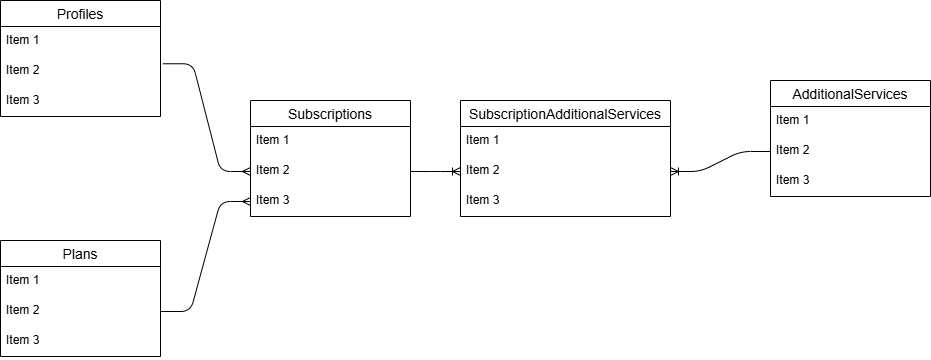

The diagram above was exported from draw.io. Its source (the exported page's mxGraphModel, read from the mxfile embedded in the PNG):
<mxGraphModel dx="795" dy="639" grid="1" gridSize="10" guides="1" tooltips="1" connect="1" arrows="1" fold="1" page="1" pageScale="1" pageWidth="3300" pageHeight="4681" math="0" shadow="0">
  <root>
    <mxCell id="0" />
    <mxCell id="1" parent="0" />
    <mxCell id="2" value="Profiles" style="swimlane;fontStyle=0;childLayout=stackLayout;horizontal=1;startSize=26;horizontalStack=0;resizeParent=1;resizeParentMax=0;resizeLast=0;collapsible=1;marginBottom=0;align=center;fontSize=14;" vertex="1" parent="1">
      <mxGeometry x="80" y="100" width="160" height="116" as="geometry" />
    </mxCell>
    <mxCell id="3" value="Item 1" style="text;strokeColor=none;fillColor=none;spacingLeft=4;spacingRight=4;overflow=hidden;rotatable=0;points=[[0,0.5],[1,0.5]];portConstraint=eastwest;fontSize=12;whiteSpace=wrap;html=1;" vertex="1" parent="2">
      <mxGeometry y="26" width="160" height="30" as="geometry" />
    </mxCell>
    <mxCell id="4" value="Item 2" style="text;strokeColor=none;fillColor=none;spacingLeft=4;spacingRight=4;overflow=hidden;rotatable=0;points=[[0,0.5],[1,0.5]];portConstraint=eastwest;fontSize=12;whiteSpace=wrap;html=1;" vertex="1" parent="2">
      <mxGeometry y="56" width="160" height="30" as="geometry" />
    </mxCell>
    <mxCell id="5" value="Item 3" style="text;strokeColor=none;fillColor=none;spacingLeft=4;spacingRight=4;overflow=hidden;rotatable=0;points=[[0,0.5],[1,0.5]];portConstraint=eastwest;fontSize=12;whiteSpace=wrap;html=1;" vertex="1" parent="2">
      <mxGeometry y="86" width="160" height="30" as="geometry" />
    </mxCell>
    <mxCell id="6" value="Subscriptions" style="swimlane;fontStyle=0;childLayout=stackLayout;horizontal=1;startSize=26;horizontalStack=0;resizeParent=1;resizeParentMax=0;resizeLast=0;collapsible=1;marginBottom=0;align=center;fontSize=14;" vertex="1" parent="1">
      <mxGeometry x="330" y="200" width="160" height="116" as="geometry" />
    </mxCell>
    <mxCell id="7" value="Item 1" style="text;strokeColor=none;fillColor=none;spacingLeft=4;spacingRight=4;overflow=hidden;rotatable=0;points=[[0,0.5],[1,0.5]];portConstraint=eastwest;fontSize=12;whiteSpace=wrap;html=1;" vertex="1" parent="6">
      <mxGeometry y="26" width="160" height="30" as="geometry" />
    </mxCell>
    <mxCell id="8" value="Item 2" style="text;strokeColor=none;fillColor=none;spacingLeft=4;spacingRight=4;overflow=hidden;rotatable=0;points=[[0,0.5],[1,0.5]];portConstraint=eastwest;fontSize=12;whiteSpace=wrap;html=1;" vertex="1" parent="6">
      <mxGeometry y="56" width="160" height="30" as="geometry" />
    </mxCell>
    <mxCell id="9" value="Item 3" style="text;strokeColor=none;fillColor=none;spacingLeft=4;spacingRight=4;overflow=hidden;rotatable=0;points=[[0,0.5],[1,0.5]];portConstraint=eastwest;fontSize=12;whiteSpace=wrap;html=1;" vertex="1" parent="6">
      <mxGeometry y="86" width="160" height="30" as="geometry" />
    </mxCell>
    <mxCell id="10" value="AdditionalServices" style="swimlane;fontStyle=0;childLayout=stackLayout;horizontal=1;startSize=26;horizontalStack=0;resizeParent=1;resizeParentMax=0;resizeLast=0;collapsible=1;marginBottom=0;align=center;fontSize=14;" vertex="1" parent="1">
      <mxGeometry x="850" y="180" width="160" height="116" as="geometry" />
    </mxCell>
    <mxCell id="11" value="Item 1" style="text;strokeColor=none;fillColor=none;spacingLeft=4;spacingRight=4;overflow=hidden;rotatable=0;points=[[0,0.5],[1,0.5]];portConstraint=eastwest;fontSize=12;whiteSpace=wrap;html=1;" vertex="1" parent="10">
      <mxGeometry y="26" width="160" height="30" as="geometry" />
    </mxCell>
    <mxCell id="12" value="Item 2" style="text;strokeColor=none;fillColor=none;spacingLeft=4;spacingRight=4;overflow=hidden;rotatable=0;points=[[0,0.5],[1,0.5]];portConstraint=eastwest;fontSize=12;whiteSpace=wrap;html=1;" vertex="1" parent="10">
      <mxGeometry y="56" width="160" height="30" as="geometry" />
    </mxCell>
    <mxCell id="13" value="Item 3" style="text;strokeColor=none;fillColor=none;spacingLeft=4;spacingRight=4;overflow=hidden;rotatable=0;points=[[0,0.5],[1,0.5]];portConstraint=eastwest;fontSize=12;whiteSpace=wrap;html=1;" vertex="1" parent="10">
      <mxGeometry y="86" width="160" height="30" as="geometry" />
    </mxCell>
    <mxCell id="15" value="Plans" style="swimlane;fontStyle=0;childLayout=stackLayout;horizontal=1;startSize=26;horizontalStack=0;resizeParent=1;resizeParentMax=0;resizeLast=0;collapsible=1;marginBottom=0;align=center;fontSize=14;" vertex="1" parent="1">
      <mxGeometry x="80" y="340" width="160" height="116" as="geometry" />
    </mxCell>
    <mxCell id="16" value="Item 1" style="text;strokeColor=none;fillColor=none;spacingLeft=4;spacingRight=4;overflow=hidden;rotatable=0;points=[[0,0.5],[1,0.5]];portConstraint=eastwest;fontSize=12;whiteSpace=wrap;html=1;" vertex="1" parent="15">
      <mxGeometry y="26" width="160" height="30" as="geometry" />
    </mxCell>
    <mxCell id="17" value="Item 2" style="text;strokeColor=none;fillColor=none;spacingLeft=4;spacingRight=4;overflow=hidden;rotatable=0;points=[[0,0.5],[1,0.5]];portConstraint=eastwest;fontSize=12;whiteSpace=wrap;html=1;" vertex="1" parent="15">
      <mxGeometry y="56" width="160" height="30" as="geometry" />
    </mxCell>
    <mxCell id="18" value="Item 3" style="text;strokeColor=none;fillColor=none;spacingLeft=4;spacingRight=4;overflow=hidden;rotatable=0;points=[[0,0.5],[1,0.5]];portConstraint=eastwest;fontSize=12;whiteSpace=wrap;html=1;" vertex="1" parent="15">
      <mxGeometry y="86" width="160" height="30" as="geometry" />
    </mxCell>
    <mxCell id="28" value="" style="edgeStyle=entityRelationEdgeStyle;fontSize=12;html=1;endArrow=ERmany;exitX=1;exitY=0.5;exitDx=0;exitDy=0;entryX=0;entryY=0.5;entryDx=0;entryDy=0;" edge="1" parent="1" source="17" target="9">
      <mxGeometry width="100" height="100" relative="1" as="geometry">
        <mxPoint x="270" y="400" as="sourcePoint" />
        <mxPoint x="330" y="300" as="targetPoint" />
      </mxGeometry>
    </mxCell>
    <mxCell id="29" value="" style="edgeStyle=entityRelationEdgeStyle;fontSize=12;html=1;endArrow=ERmany;exitX=1.015;exitY=0.242;exitDx=0;exitDy=0;entryX=0;entryY=0.5;entryDx=0;entryDy=0;exitPerimeter=0;" edge="1" parent="1" source="4" target="8">
      <mxGeometry width="100" height="100" relative="1" as="geometry">
        <mxPoint x="250" y="220" as="sourcePoint" />
        <mxPoint x="350" y="110" as="targetPoint" />
      </mxGeometry>
    </mxCell>
    <mxCell id="32" value="SubscriptionAdditionalServices" style="swimlane;fontStyle=0;childLayout=stackLayout;horizontal=1;startSize=26;horizontalStack=0;resizeParent=1;resizeParentMax=0;resizeLast=0;collapsible=1;marginBottom=0;align=center;fontSize=14;" vertex="1" parent="1">
      <mxGeometry x="540" y="200" width="210" height="116" as="geometry" />
    </mxCell>
    <mxCell id="33" value="Item 1" style="text;strokeColor=none;fillColor=none;spacingLeft=4;spacingRight=4;overflow=hidden;rotatable=0;points=[[0,0.5],[1,0.5]];portConstraint=eastwest;fontSize=12;whiteSpace=wrap;html=1;" vertex="1" parent="32">
      <mxGeometry y="26" width="210" height="30" as="geometry" />
    </mxCell>
    <mxCell id="34" value="Item 2" style="text;strokeColor=none;fillColor=none;spacingLeft=4;spacingRight=4;overflow=hidden;rotatable=0;points=[[0,0.5],[1,0.5]];portConstraint=eastwest;fontSize=12;whiteSpace=wrap;html=1;" vertex="1" parent="32">
      <mxGeometry y="56" width="210" height="30" as="geometry" />
    </mxCell>
    <mxCell id="35" value="Item 3" style="text;strokeColor=none;fillColor=none;spacingLeft=4;spacingRight=4;overflow=hidden;rotatable=0;points=[[0,0.5],[1,0.5]];portConstraint=eastwest;fontSize=12;whiteSpace=wrap;html=1;" vertex="1" parent="32">
      <mxGeometry y="86" width="210" height="30" as="geometry" />
    </mxCell>
    <mxCell id="36" value="" style="edgeStyle=entityRelationEdgeStyle;fontSize=12;html=1;endArrow=ERoneToMany;exitX=1;exitY=0.5;exitDx=0;exitDy=0;entryX=0;entryY=0.5;entryDx=0;entryDy=0;" edge="1" parent="1" source="8" target="34">
      <mxGeometry width="100" height="100" relative="1" as="geometry">
        <mxPoint x="550" y="270" as="sourcePoint" />
        <mxPoint x="640" y="160" as="targetPoint" />
      </mxGeometry>
    </mxCell>
    <mxCell id="37" value="" style="edgeStyle=entityRelationEdgeStyle;fontSize=12;html=1;endArrow=ERoneToMany;entryX=1;entryY=0.5;entryDx=0;entryDy=0;exitX=0;exitY=0.5;exitDx=0;exitDy=0;" edge="1" parent="1" source="12" target="34">
      <mxGeometry width="100" height="100" relative="1" as="geometry">
        <mxPoint x="920" y="250" as="sourcePoint" />
        <mxPoint x="889.9999999999998" y="176.16999999999996" as="targetPoint" />
        <Array as="points">
          <mxPoint x="942.31" y="173" />
        </Array>
      </mxGeometry>
    </mxCell>
  </root>
</mxGraphModel>